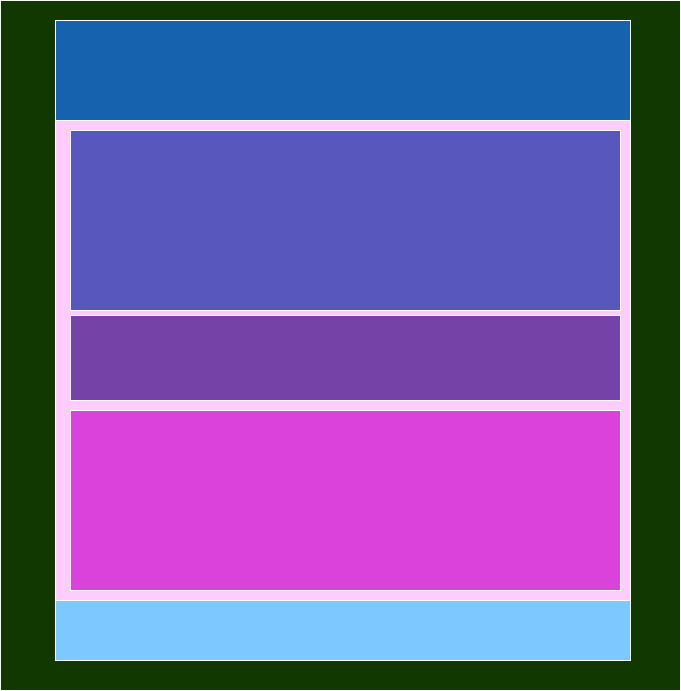

The diagram above was exported from draw.io. Its source (the exported page's mxGraphModel, read from the mxfile embedded in the PNG):
<mxGraphModel dx="1674" dy="793" grid="1" gridSize="10" guides="1" tooltips="1" connect="1" arrows="1" fold="1" page="1" pageScale="1" pageWidth="827" pageHeight="1169" math="0" shadow="0">
  <root>
    <mxCell id="0" />
    <mxCell id="1" parent="0" />
    <mxCell id="JO3pRtNJ6uwjm0kD_jeW-1" value="" style="rounded=0;whiteSpace=wrap;html=1;fillColor=#B9E0A5;" vertex="1" parent="1">
      <mxGeometry x="80" y="40" width="680" height="690" as="geometry" />
    </mxCell>
    <mxCell id="JO3pRtNJ6uwjm0kD_jeW-2" value="" style="rounded=0;whiteSpace=wrap;html=1;fillColor=#660033;" vertex="1" parent="1">
      <mxGeometry x="135" y="60" width="575" height="640" as="geometry" />
    </mxCell>
    <mxCell id="JO3pRtNJ6uwjm0kD_jeW-3" value="" style="rounded=0;whiteSpace=wrap;html=1;fillColor=#66B2FF;" vertex="1" parent="1">
      <mxGeometry x="135" y="60" width="575" height="100" as="geometry" />
    </mxCell>
    <mxCell id="JO3pRtNJ6uwjm0kD_jeW-4" value="" style="rounded=0;whiteSpace=wrap;html=1;fillColor=#004C99;" vertex="1" parent="1">
      <mxGeometry x="135" y="640" width="575" height="60" as="geometry" />
    </mxCell>
    <mxCell id="JO3pRtNJ6uwjm0kD_jeW-6" value="" style="rounded=0;whiteSpace=wrap;html=1;fillColor=#9999FF;" vertex="1" parent="1">
      <mxGeometry x="150" y="170" width="550" height="180" as="geometry" />
    </mxCell>
    <mxCell id="JO3pRtNJ6uwjm0kD_jeW-7" value="" style="rounded=0;whiteSpace=wrap;html=1;fillColor=#FF66FF;" vertex="1" parent="1">
      <mxGeometry x="150" y="450" width="550" height="180" as="geometry" />
    </mxCell>
    <mxCell id="JO3pRtNJ6uwjm0kD_jeW-8" value="" style="rounded=0;whiteSpace=wrap;html=1;fillColor=#CC99FF;" vertex="1" parent="1">
      <mxGeometry x="150" y="355" width="550" height="85" as="geometry" />
    </mxCell>
  </root>
</mxGraphModel>